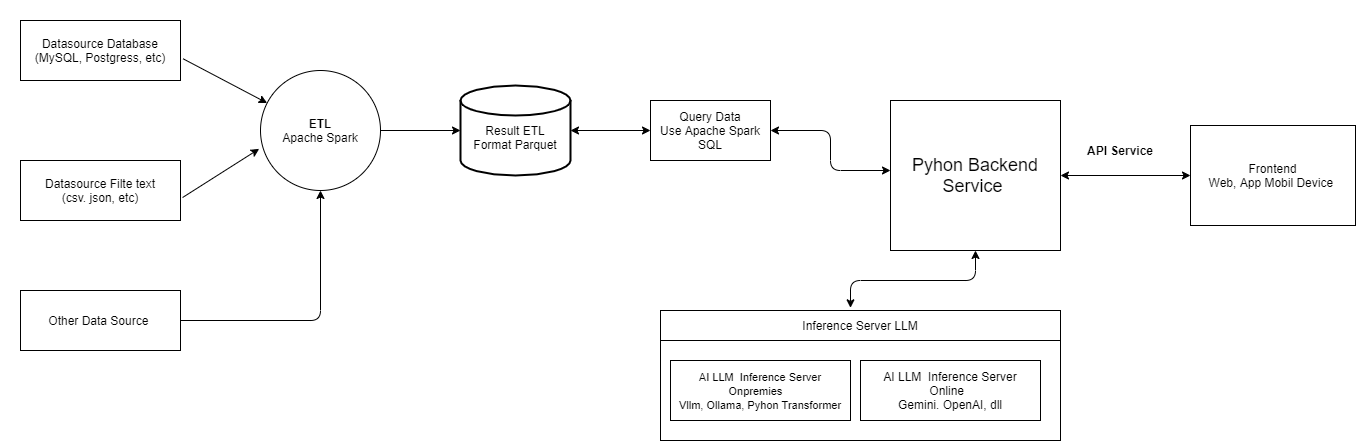

The diagram above was exported from draw.io. Its source (the exported page's mxGraphModel, read from the mxfile embedded in the PNG):
<mxGraphModel dx="2044" dy="978" grid="1" gridSize="10" guides="1" tooltips="1" connect="1" arrows="1" fold="1" page="1" pageScale="1" pageWidth="850" pageHeight="1100" math="0" shadow="0">
  <root>
    <mxCell id="0" />
    <mxCell id="1" parent="0" />
    <mxCell id="X7F9ia8VX90XACksZQgY-1" value="Datasource Database&lt;br&gt;(MySQL, Postgress, etc)" style="rounded=0;whiteSpace=wrap;html=1;" parent="1" vertex="1">
      <mxGeometry x="80" y="70" width="160" height="60" as="geometry" />
    </mxCell>
    <mxCell id="X7F9ia8VX90XACksZQgY-2" value="Datasource Filte text&lt;br&gt;(csv. json, etc)" style="rounded=0;whiteSpace=wrap;html=1;" parent="1" vertex="1">
      <mxGeometry x="80" y="210" width="160" height="60" as="geometry" />
    </mxCell>
    <mxCell id="X7F9ia8VX90XACksZQgY-3" value="&lt;b&gt;ETL&lt;/b&gt;&lt;br&gt;Apache Spark" style="ellipse;whiteSpace=wrap;html=1;aspect=fixed;" parent="1" vertex="1">
      <mxGeometry x="320" y="120" width="120" height="120" as="geometry" />
    </mxCell>
    <mxCell id="X7F9ia8VX90XACksZQgY-4" value="&lt;br&gt;Result ETL&lt;br&gt;Format&amp;nbsp;Parquet" style="strokeWidth=2;html=1;shape=mxgraph.flowchart.database;whiteSpace=wrap;" parent="1" vertex="1">
      <mxGeometry x="520" y="135" width="110" height="90" as="geometry" />
    </mxCell>
    <mxCell id="X7F9ia8VX90XACksZQgY-5" value="Query Data&lt;br&gt;Use Apache Spark SQL" style="rounded=0;whiteSpace=wrap;html=1;" parent="1" vertex="1">
      <mxGeometry x="710" y="150" width="120" height="60" as="geometry" />
    </mxCell>
    <mxCell id="X7F9ia8VX90XACksZQgY-6" value="" style="endArrow=classic;html=1;exitX=1.017;exitY=0.639;exitDx=0;exitDy=0;exitPerimeter=0;" parent="1" source="X7F9ia8VX90XACksZQgY-1" target="X7F9ia8VX90XACksZQgY-3" edge="1">
      <mxGeometry width="50" height="50" relative="1" as="geometry">
        <mxPoint x="280" y="110" as="sourcePoint" />
        <mxPoint x="330" y="60" as="targetPoint" />
      </mxGeometry>
    </mxCell>
    <mxCell id="X7F9ia8VX90XACksZQgY-7" value="" style="endArrow=classic;html=1;exitX=1.013;exitY=0.617;exitDx=0;exitDy=0;exitPerimeter=0;entryX=-0.011;entryY=0.653;entryDx=0;entryDy=0;entryPerimeter=0;" parent="1" source="X7F9ia8VX90XACksZQgY-2" target="X7F9ia8VX90XACksZQgY-3" edge="1">
      <mxGeometry width="50" height="50" relative="1" as="geometry">
        <mxPoint x="240" y="260" as="sourcePoint" />
        <mxPoint x="290" y="210" as="targetPoint" />
      </mxGeometry>
    </mxCell>
    <mxCell id="X7F9ia8VX90XACksZQgY-8" value="" style="endArrow=classic;html=1;exitX=1;exitY=0.5;exitDx=0;exitDy=0;" parent="1" source="X7F9ia8VX90XACksZQgY-3" target="X7F9ia8VX90XACksZQgY-4" edge="1">
      <mxGeometry width="50" height="50" relative="1" as="geometry">
        <mxPoint x="450" y="270" as="sourcePoint" />
        <mxPoint x="500" y="220" as="targetPoint" />
      </mxGeometry>
    </mxCell>
    <mxCell id="X7F9ia8VX90XACksZQgY-9" value="" style="endArrow=classic;startArrow=classic;html=1;exitX=1;exitY=0.5;exitDx=0;exitDy=0;exitPerimeter=0;entryX=0;entryY=0.5;entryDx=0;entryDy=0;" parent="1" source="X7F9ia8VX90XACksZQgY-4" target="X7F9ia8VX90XACksZQgY-5" edge="1">
      <mxGeometry width="50" height="50" relative="1" as="geometry">
        <mxPoint x="650" y="200" as="sourcePoint" />
        <mxPoint x="700" y="150" as="targetPoint" />
      </mxGeometry>
    </mxCell>
    <mxCell id="X7F9ia8VX90XACksZQgY-10" value="Other Data Source&amp;nbsp;" style="rounded=0;whiteSpace=wrap;html=1;" parent="1" vertex="1">
      <mxGeometry x="80" y="340" width="160" height="60" as="geometry" />
    </mxCell>
    <mxCell id="X7F9ia8VX90XACksZQgY-11" value="" style="endArrow=classic;html=1;exitX=1;exitY=0.5;exitDx=0;exitDy=0;entryX=0.5;entryY=1;entryDx=0;entryDy=0;" parent="1" source="X7F9ia8VX90XACksZQgY-10" target="X7F9ia8VX90XACksZQgY-3" edge="1">
      <mxGeometry width="50" height="50" relative="1" as="geometry">
        <mxPoint x="370" y="340" as="sourcePoint" />
        <mxPoint x="420" y="290" as="targetPoint" />
        <Array as="points">
          <mxPoint x="380" y="370" />
        </Array>
      </mxGeometry>
    </mxCell>
    <mxCell id="lCLVsz4xvCSyRxIL4_1a-3" value="&lt;font style=&quot;font-size: 18px&quot;&gt;Pyhon Backend Service&amp;nbsp;&lt;/font&gt;" style="rounded=0;whiteSpace=wrap;html=1;" vertex="1" parent="1">
      <mxGeometry x="950" y="150" width="170" height="150" as="geometry" />
    </mxCell>
    <mxCell id="lCLVsz4xvCSyRxIL4_1a-7" value="" style="group" vertex="1" connectable="0" parent="1">
      <mxGeometry x="720" y="360" width="400" height="130" as="geometry" />
    </mxCell>
    <mxCell id="lCLVsz4xvCSyRxIL4_1a-5" value="" style="rounded=0;whiteSpace=wrap;html=1;" vertex="1" parent="lCLVsz4xvCSyRxIL4_1a-7">
      <mxGeometry y="30" width="400" height="100" as="geometry" />
    </mxCell>
    <mxCell id="lCLVsz4xvCSyRxIL4_1a-1" value="AI LLM&amp;nbsp; Inference Server Online&amp;nbsp;&amp;nbsp;&lt;br&gt;Gemini. OpenAI, dll" style="rounded=0;whiteSpace=wrap;html=1;" vertex="1" parent="lCLVsz4xvCSyRxIL4_1a-7">
      <mxGeometry x="200" y="50" width="180" height="60" as="geometry" />
    </mxCell>
    <mxCell id="lCLVsz4xvCSyRxIL4_1a-2" value="&lt;font style=&quot;font-size: 11px&quot;&gt;AI LLM&amp;nbsp; Inference Server Onpremies&amp;nbsp; &amp;nbsp;&lt;br&gt;Vllm, Ollama, Pyhon Transformer&lt;/font&gt;" style="rounded=0;whiteSpace=wrap;html=1;" vertex="1" parent="lCLVsz4xvCSyRxIL4_1a-7">
      <mxGeometry x="10" y="50" width="180" height="60" as="geometry" />
    </mxCell>
    <mxCell id="lCLVsz4xvCSyRxIL4_1a-6" value="Inference Server LLM" style="rounded=0;whiteSpace=wrap;html=1;" vertex="1" parent="lCLVsz4xvCSyRxIL4_1a-7">
      <mxGeometry width="400" height="30" as="geometry" />
    </mxCell>
    <mxCell id="lCLVsz4xvCSyRxIL4_1a-8" value="" style="endArrow=classic;startArrow=classic;html=1;exitX=1;exitY=0.5;exitDx=0;exitDy=0;" edge="1" parent="1" source="X7F9ia8VX90XACksZQgY-5">
      <mxGeometry width="50" height="50" relative="1" as="geometry">
        <mxPoint x="860" y="220" as="sourcePoint" />
        <mxPoint x="950" y="220" as="targetPoint" />
        <Array as="points">
          <mxPoint x="890" y="180" />
          <mxPoint x="890" y="220" />
        </Array>
      </mxGeometry>
    </mxCell>
    <mxCell id="lCLVsz4xvCSyRxIL4_1a-9" value="" style="endArrow=classic;startArrow=classic;html=1;exitX=0.475;exitY=-0.089;exitDx=0;exitDy=0;exitPerimeter=0;entryX=0.5;entryY=1;entryDx=0;entryDy=0;" edge="1" parent="1" source="lCLVsz4xvCSyRxIL4_1a-6" target="lCLVsz4xvCSyRxIL4_1a-3">
      <mxGeometry width="50" height="50" relative="1" as="geometry">
        <mxPoint x="890" y="330" as="sourcePoint" />
        <mxPoint x="940" y="280" as="targetPoint" />
        <Array as="points">
          <mxPoint x="910" y="330" />
          <mxPoint x="1035" y="330" />
        </Array>
      </mxGeometry>
    </mxCell>
    <mxCell id="lCLVsz4xvCSyRxIL4_1a-10" value="Frontend&lt;br&gt;Web, App Mobil Device&amp;nbsp;" style="rounded=0;whiteSpace=wrap;html=1;" vertex="1" parent="1">
      <mxGeometry x="1250" y="175" width="165" height="100" as="geometry" />
    </mxCell>
    <mxCell id="lCLVsz4xvCSyRxIL4_1a-11" value="" style="endArrow=classic;startArrow=classic;html=1;exitX=1;exitY=0.5;exitDx=0;exitDy=0;entryX=0;entryY=0.5;entryDx=0;entryDy=0;" edge="1" parent="1" source="lCLVsz4xvCSyRxIL4_1a-3" target="lCLVsz4xvCSyRxIL4_1a-10">
      <mxGeometry width="50" height="50" relative="1" as="geometry">
        <mxPoint x="1160" y="230" as="sourcePoint" />
        <mxPoint x="1210" y="180" as="targetPoint" />
      </mxGeometry>
    </mxCell>
    <mxCell id="lCLVsz4xvCSyRxIL4_1a-12" value="API Service" style="text;html=1;strokeColor=none;fillColor=none;align=center;verticalAlign=middle;whiteSpace=wrap;rounded=0;fontStyle=1" vertex="1" parent="1">
      <mxGeometry x="1140" y="190" width="80" height="20" as="geometry" />
    </mxCell>
  </root>
</mxGraphModel>